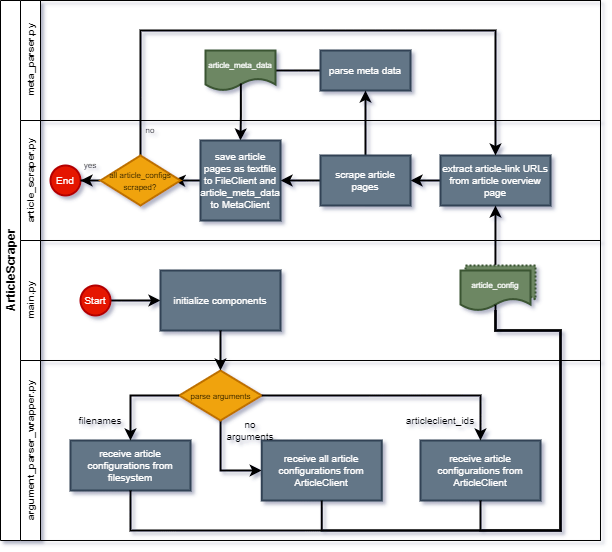

The diagram above was exported from draw.io. Its source (the exported page's mxGraphModel, read from the mxfile embedded in the PNG):
<mxGraphModel dx="982" dy="568" grid="1" gridSize="10" guides="1" tooltips="1" connect="1" arrows="1" fold="1" page="1" pageScale="1" pageWidth="827" pageHeight="1169" math="0" shadow="0">
  <root>
    <mxCell id="0" />
    <mxCell id="1" parent="0" />
    <mxCell id="dNxyNK7c78bLwvsdeMH5-19" value="ArticleScraper" style="swimlane;html=1;childLayout=stackLayout;resizeParent=1;resizeParentMax=0;horizontal=0;startSize=20;horizontalStack=0;" parent="1" vertex="1">
      <mxGeometry x="120" y="120" width="600" height="540" as="geometry" />
    </mxCell>
    <mxCell id="dNxyNK7c78bLwvsdeMH5-22" value="meta_parser.py" style="swimlane;html=1;startSize=20;horizontal=0;fontSize=10;fontStyle=1" parent="dNxyNK7c78bLwvsdeMH5-19" vertex="1">
      <mxGeometry x="20" width="580" height="120" as="geometry" />
    </mxCell>
    <mxCell id="cwS1nEe8tm9BraG58ZIc-63" style="edgeStyle=orthogonalEdgeStyle;rounded=0;orthogonalLoop=1;jettySize=auto;html=1;entryX=1;entryY=0.5;entryDx=0;entryDy=0;fontSize=10;endArrow=none;endFill=0;strokeWidth=2;" parent="dNxyNK7c78bLwvsdeMH5-22" source="cwS1nEe8tm9BraG58ZIc-52" target="cwS1nEe8tm9BraG58ZIc-62" edge="1">
      <mxGeometry relative="1" as="geometry" />
    </mxCell>
    <mxCell id="cwS1nEe8tm9BraG58ZIc-52" value="parse meta data" style="rounded=0;whiteSpace=wrap;html=1;fontSize=10;strokeWidth=2;fillColor=#647687;strokeColor=#314354;fontColor=#ffffff;" parent="dNxyNK7c78bLwvsdeMH5-22" vertex="1">
      <mxGeometry x="300" y="50" width="90" height="40" as="geometry" />
    </mxCell>
    <mxCell id="cwS1nEe8tm9BraG58ZIc-62" value="&lt;font style=&quot;font-size: 8px&quot;&gt;article_meta_data&lt;/font&gt;" style="shape=document;whiteSpace=wrap;html=1;boundedLbl=1;fontSize=10;strokeWidth=2;fillColor=#6d8764;strokeColor=#3A5431;fontColor=#ffffff;" parent="dNxyNK7c78bLwvsdeMH5-22" vertex="1">
      <mxGeometry x="185" y="50" width="70" height="40" as="geometry" />
    </mxCell>
    <mxCell id="cwS1nEe8tm9BraG58ZIc-53" style="edgeStyle=orthogonalEdgeStyle;rounded=0;orthogonalLoop=1;jettySize=auto;html=1;entryX=0.5;entryY=1;entryDx=0;entryDy=0;fontSize=10;endArrow=classic;endFill=1;strokeWidth=2;" parent="dNxyNK7c78bLwvsdeMH5-19" source="cwS1nEe8tm9BraG58ZIc-46" target="cwS1nEe8tm9BraG58ZIc-52" edge="1">
      <mxGeometry relative="1" as="geometry" />
    </mxCell>
    <mxCell id="cwS1nEe8tm9BraG58ZIc-54" style="edgeStyle=orthogonalEdgeStyle;rounded=0;orthogonalLoop=1;jettySize=auto;html=1;entryX=0.5;entryY=0;entryDx=0;entryDy=0;fontSize=10;endArrow=classic;endFill=1;strokeWidth=2;exitX=0.505;exitY=0.824;exitDx=0;exitDy=0;exitPerimeter=0;" parent="dNxyNK7c78bLwvsdeMH5-19" source="cwS1nEe8tm9BraG58ZIc-62" target="cwS1nEe8tm9BraG58ZIc-47" edge="1">
      <mxGeometry relative="1" as="geometry">
        <mxPoint x="240" y="100" as="sourcePoint" />
      </mxGeometry>
    </mxCell>
    <mxCell id="cwS1nEe8tm9BraG58ZIc-1" value="article_scraper.py" style="swimlane;html=1;startSize=20;horizontal=0;fontSize=10;" parent="dNxyNK7c78bLwvsdeMH5-19" vertex="1">
      <mxGeometry x="20" y="120" width="580" height="120" as="geometry" />
    </mxCell>
    <mxCell id="cwS1nEe8tm9BraG58ZIc-51" style="edgeStyle=orthogonalEdgeStyle;rounded=0;orthogonalLoop=1;jettySize=auto;html=1;entryX=1;entryY=0.5;entryDx=0;entryDy=0;fontSize=10;endArrow=classic;endFill=1;strokeWidth=2;" parent="cwS1nEe8tm9BraG58ZIc-1" source="cwS1nEe8tm9BraG58ZIc-45" target="cwS1nEe8tm9BraG58ZIc-46" edge="1">
      <mxGeometry relative="1" as="geometry" />
    </mxCell>
    <mxCell id="cwS1nEe8tm9BraG58ZIc-45" value="extract article-link URLs from article overview page" style="rounded=0;whiteSpace=wrap;html=1;fontSize=10;strokeWidth=2;fillColor=#647687;strokeColor=#314354;fontColor=#ffffff;" parent="cwS1nEe8tm9BraG58ZIc-1" vertex="1">
      <mxGeometry x="420" y="35" width="110" height="50" as="geometry" />
    </mxCell>
    <mxCell id="cwS1nEe8tm9BraG58ZIc-55" style="edgeStyle=orthogonalEdgeStyle;rounded=0;orthogonalLoop=1;jettySize=auto;html=1;entryX=1;entryY=0.5;entryDx=0;entryDy=0;fontSize=10;endArrow=classic;endFill=1;strokeWidth=2;" parent="cwS1nEe8tm9BraG58ZIc-1" source="cwS1nEe8tm9BraG58ZIc-46" target="cwS1nEe8tm9BraG58ZIc-47" edge="1">
      <mxGeometry relative="1" as="geometry" />
    </mxCell>
    <mxCell id="cwS1nEe8tm9BraG58ZIc-46" value="scrape article pages" style="rounded=0;whiteSpace=wrap;html=1;fontSize=10;strokeWidth=2;fillColor=#647687;strokeColor=#314354;fontColor=#ffffff;" parent="cwS1nEe8tm9BraG58ZIc-1" vertex="1">
      <mxGeometry x="300" y="35" width="90" height="50" as="geometry" />
    </mxCell>
    <mxCell id="cwS1nEe8tm9BraG58ZIc-67" style="edgeStyle=orthogonalEdgeStyle;rounded=0;orthogonalLoop=1;jettySize=auto;html=1;entryX=0.911;entryY=0.491;entryDx=0;entryDy=0;entryPerimeter=0;fontSize=10;endArrow=classic;endFill=1;strokeWidth=2;" parent="cwS1nEe8tm9BraG58ZIc-1" source="cwS1nEe8tm9BraG58ZIc-47" target="cwS1nEe8tm9BraG58ZIc-65" edge="1">
      <mxGeometry relative="1" as="geometry" />
    </mxCell>
    <mxCell id="cwS1nEe8tm9BraG58ZIc-47" value="save article pages as textfile to FileClient and article_meta_data to MetaClient" style="rounded=0;whiteSpace=wrap;html=1;fontSize=10;strokeWidth=2;fillColor=#647687;strokeColor=#314354;fontColor=#ffffff;" parent="cwS1nEe8tm9BraG58ZIc-1" vertex="1">
      <mxGeometry x="180" y="20" width="80" height="80" as="geometry" />
    </mxCell>
    <mxCell id="cwS1nEe8tm9BraG58ZIc-58" value="End" style="ellipse;whiteSpace=wrap;html=1;aspect=fixed;fontSize=10;strokeWidth=2;fillColor=#e51400;strokeColor=#B20000;fontColor=#ffffff;" parent="cwS1nEe8tm9BraG58ZIc-1" vertex="1">
      <mxGeometry x="30" y="45" width="30" height="30" as="geometry" />
    </mxCell>
    <mxCell id="cwS1nEe8tm9BraG58ZIc-66" style="edgeStyle=orthogonalEdgeStyle;rounded=0;orthogonalLoop=1;jettySize=auto;html=1;entryX=0.5;entryY=0;entryDx=0;entryDy=0;fontSize=10;endArrow=classic;endFill=1;strokeWidth=2;exitX=0.5;exitY=0;exitDx=0;exitDy=0;" parent="cwS1nEe8tm9BraG58ZIc-1" source="cwS1nEe8tm9BraG58ZIc-65" target="cwS1nEe8tm9BraG58ZIc-45" edge="1">
      <mxGeometry relative="1" as="geometry">
        <Array as="points">
          <mxPoint x="120" y="-90" />
          <mxPoint x="475" y="-90" />
        </Array>
      </mxGeometry>
    </mxCell>
    <mxCell id="cwS1nEe8tm9BraG58ZIc-68" style="edgeStyle=orthogonalEdgeStyle;rounded=0;orthogonalLoop=1;jettySize=auto;html=1;entryX=1;entryY=0.5;entryDx=0;entryDy=0;fontSize=10;endArrow=classic;endFill=1;strokeWidth=2;" parent="cwS1nEe8tm9BraG58ZIc-1" source="cwS1nEe8tm9BraG58ZIc-65" target="cwS1nEe8tm9BraG58ZIc-58" edge="1">
      <mxGeometry relative="1" as="geometry" />
    </mxCell>
    <mxCell id="cwS1nEe8tm9BraG58ZIc-65" value="&lt;font style=&quot;font-size: 8px&quot;&gt;all article_configs scraped?&lt;/font&gt;" style="rhombus;whiteSpace=wrap;html=1;fontSize=10;strokeWidth=2;fillColor=#f0a30a;strokeColor=#BD7000;fontColor=#000000;" parent="cwS1nEe8tm9BraG58ZIc-1" vertex="1">
      <mxGeometry x="80" y="35" width="80" height="50" as="geometry" />
    </mxCell>
    <mxCell id="yZCLo8fd8rrS3sGK1qOa-1" value="yes" style="text;html=1;strokeColor=none;fillColor=none;align=center;verticalAlign=middle;whiteSpace=wrap;rounded=0;fontSize=8;" parent="cwS1nEe8tm9BraG58ZIc-1" vertex="1">
      <mxGeometry x="50" y="35" width="40" height="20" as="geometry" />
    </mxCell>
    <mxCell id="cwS1nEe8tm9BraG58ZIc-8" value="main.py" style="swimlane;html=1;startSize=20;horizontal=0;fontSize=10;" parent="dNxyNK7c78bLwvsdeMH5-19" vertex="1">
      <mxGeometry x="20" y="240" width="580" height="120" as="geometry" />
    </mxCell>
    <mxCell id="cwS1nEe8tm9BraG58ZIc-64" value="" style="shape=document;whiteSpace=wrap;html=1;boundedLbl=1;fontSize=10;strokeWidth=2;dashed=1;dashPattern=1 1;fillColor=#6d8764;strokeColor=#3A5431;fontColor=#ffffff;" parent="cwS1nEe8tm9BraG58ZIc-8" vertex="1">
      <mxGeometry x="445" y="25" width="70" height="40" as="geometry" />
    </mxCell>
    <mxCell id="cwS1nEe8tm9BraG58ZIc-33" style="edgeStyle=orthogonalEdgeStyle;rounded=0;orthogonalLoop=1;jettySize=auto;html=1;entryX=0;entryY=0.5;entryDx=0;entryDy=0;fontSize=10;strokeWidth=2;" parent="cwS1nEe8tm9BraG58ZIc-8" source="cwS1nEe8tm9BraG58ZIc-10" target="cwS1nEe8tm9BraG58ZIc-32" edge="1">
      <mxGeometry relative="1" as="geometry" />
    </mxCell>
    <mxCell id="cwS1nEe8tm9BraG58ZIc-10" value="Start" style="ellipse;whiteSpace=wrap;html=1;fontSize=10;strokeWidth=2;fillColor=#e51400;strokeColor=#B20000;fontColor=#ffffff;" parent="cwS1nEe8tm9BraG58ZIc-8" vertex="1">
      <mxGeometry x="60" y="45" width="30" height="30" as="geometry" />
    </mxCell>
    <mxCell id="cwS1nEe8tm9BraG58ZIc-32" value="&lt;font style=&quot;font-size: 10px;&quot;&gt;initialize components&lt;/font&gt;" style="rounded=0;whiteSpace=wrap;html=1;fontSize=10;strokeWidth=2;fillColor=#647687;strokeColor=#314354;fontColor=#ffffff;" parent="cwS1nEe8tm9BraG58ZIc-8" vertex="1">
      <mxGeometry x="140" y="30" width="120" height="60" as="geometry" />
    </mxCell>
    <mxCell id="cwS1nEe8tm9BraG58ZIc-60" value="&lt;font style=&quot;font-size: 8px&quot;&gt;article_config&lt;/font&gt;" style="shape=document;whiteSpace=wrap;html=1;boundedLbl=1;fontSize=10;strokeWidth=2;fillColor=#6d8764;strokeColor=#3A5431;fontColor=#ffffff;" parent="cwS1nEe8tm9BraG58ZIc-8" vertex="1">
      <mxGeometry x="440" y="30" width="70" height="40" as="geometry" />
    </mxCell>
    <mxCell id="cwS1nEe8tm9BraG58ZIc-23" value="argument_parser_wrapper.py" style="swimlane;html=1;startSize=20;horizontal=0;fontSize=10;" parent="dNxyNK7c78bLwvsdeMH5-19" vertex="1">
      <mxGeometry x="20" y="360" width="580" height="180" as="geometry" />
    </mxCell>
    <mxCell id="cwS1nEe8tm9BraG58ZIc-44" style="edgeStyle=orthogonalEdgeStyle;rounded=0;orthogonalLoop=1;jettySize=auto;html=1;entryX=0;entryY=0.5;entryDx=0;entryDy=0;fontSize=10;strokeWidth=2;" parent="cwS1nEe8tm9BraG58ZIc-23" source="cwS1nEe8tm9BraG58ZIc-30" target="cwS1nEe8tm9BraG58ZIc-43" edge="1">
      <mxGeometry relative="1" as="geometry">
        <Array as="points">
          <mxPoint x="200" y="110" />
        </Array>
      </mxGeometry>
    </mxCell>
    <mxCell id="cwS1nEe8tm9BraG58ZIc-30" value="&lt;font style=&quot;font-size: 8px&quot;&gt;parse arguments&lt;/font&gt;" style="rhombus;whiteSpace=wrap;html=1;fontSize=10;strokeWidth=2;fillColor=#f0a30a;strokeColor=#BD7000;fontColor=#000000;" parent="cwS1nEe8tm9BraG58ZIc-23" vertex="1">
      <mxGeometry x="158.75" y="10" width="82.5" height="50" as="geometry" />
    </mxCell>
    <mxCell id="cwS1nEe8tm9BraG58ZIc-36" value="receive article configurations from filesystem" style="rounded=0;whiteSpace=wrap;html=1;fontSize=10;strokeWidth=2;fillColor=#647687;strokeColor=#314354;fontColor=#ffffff;" parent="cwS1nEe8tm9BraG58ZIc-23" vertex="1">
      <mxGeometry x="50" y="80" width="120" height="50" as="geometry" />
    </mxCell>
    <mxCell id="cwS1nEe8tm9BraG58ZIc-35" style="edgeStyle=orthogonalEdgeStyle;rounded=0;orthogonalLoop=1;jettySize=auto;html=1;fontSize=10;strokeWidth=2;" parent="cwS1nEe8tm9BraG58ZIc-23" source="cwS1nEe8tm9BraG58ZIc-30" target="cwS1nEe8tm9BraG58ZIc-36" edge="1">
      <mxGeometry relative="1" as="geometry">
        <mxPoint x="90" y="100" as="targetPoint" />
        <Array as="points">
          <mxPoint x="110" y="35" />
        </Array>
      </mxGeometry>
    </mxCell>
    <mxCell id="cwS1nEe8tm9BraG58ZIc-42" value="receive article configurations from ArticleClient" style="rounded=0;whiteSpace=wrap;html=1;fontSize=10;strokeWidth=2;fillColor=#647687;strokeColor=#314354;fontColor=#ffffff;" parent="cwS1nEe8tm9BraG58ZIc-23" vertex="1">
      <mxGeometry x="400" y="80" width="120" height="60" as="geometry" />
    </mxCell>
    <mxCell id="cwS1nEe8tm9BraG58ZIc-43" value="receive all article configurations from ArticleClient" style="rounded=0;whiteSpace=wrap;html=1;fontSize=10;strokeWidth=2;fillColor=#647687;strokeColor=#314354;fontColor=#ffffff;" parent="cwS1nEe8tm9BraG58ZIc-23" vertex="1">
      <mxGeometry x="241.25" y="80" width="120" height="60" as="geometry" />
    </mxCell>
    <mxCell id="cwS1nEe8tm9BraG58ZIc-39" value="articleclient_ids" style="text;html=1;strokeColor=none;fillColor=none;align=center;verticalAlign=middle;whiteSpace=wrap;rounded=0;fontSize=10;strokeWidth=2;" parent="cwS1nEe8tm9BraG58ZIc-23" vertex="1">
      <mxGeometry x="400" y="50" width="40" height="20" as="geometry" />
    </mxCell>
    <mxCell id="cwS1nEe8tm9BraG58ZIc-37" style="edgeStyle=orthogonalEdgeStyle;rounded=0;orthogonalLoop=1;jettySize=auto;html=1;entryX=0.5;entryY=0;entryDx=0;entryDy=0;fontSize=10;strokeWidth=2;" parent="cwS1nEe8tm9BraG58ZIc-23" source="cwS1nEe8tm9BraG58ZIc-30" target="cwS1nEe8tm9BraG58ZIc-42" edge="1">
      <mxGeometry relative="1" as="geometry">
        <mxPoint x="440" y="50" as="targetPoint" />
        <Array as="points">
          <mxPoint x="460" y="35" />
        </Array>
      </mxGeometry>
    </mxCell>
    <mxCell id="cwS1nEe8tm9BraG58ZIc-40" value="no arguments" style="text;html=1;strokeColor=none;fillColor=none;align=center;verticalAlign=middle;whiteSpace=wrap;rounded=0;fontSize=10;strokeWidth=2;" parent="cwS1nEe8tm9BraG58ZIc-23" vertex="1">
      <mxGeometry x="210" y="60" width="40" height="20" as="geometry" />
    </mxCell>
    <mxCell id="cwS1nEe8tm9BraG58ZIc-38" value="filenames" style="text;html=1;strokeColor=none;fillColor=none;align=center;verticalAlign=middle;whiteSpace=wrap;rounded=0;fontSize=10;strokeWidth=2;" parent="cwS1nEe8tm9BraG58ZIc-23" vertex="1">
      <mxGeometry x="60" y="50" width="40" height="20" as="geometry" />
    </mxCell>
    <mxCell id="cwS1nEe8tm9BraG58ZIc-34" style="edgeStyle=orthogonalEdgeStyle;rounded=0;orthogonalLoop=1;jettySize=auto;html=1;entryX=0.5;entryY=0;entryDx=0;entryDy=0;fontSize=10;strokeWidth=2;" parent="dNxyNK7c78bLwvsdeMH5-19" source="cwS1nEe8tm9BraG58ZIc-32" target="cwS1nEe8tm9BraG58ZIc-30" edge="1">
      <mxGeometry relative="1" as="geometry" />
    </mxCell>
    <mxCell id="cwS1nEe8tm9BraG58ZIc-49" style="edgeStyle=orthogonalEdgeStyle;rounded=0;orthogonalLoop=1;jettySize=auto;html=1;fontSize=10;strokeWidth=2;endArrow=none;endFill=0;entryX=0.501;entryY=0.857;entryDx=0;entryDy=0;entryPerimeter=0;" parent="dNxyNK7c78bLwvsdeMH5-19" source="cwS1nEe8tm9BraG58ZIc-42" target="cwS1nEe8tm9BraG58ZIc-60" edge="1">
      <mxGeometry relative="1" as="geometry">
        <mxPoint x="495" y="310" as="targetPoint" />
        <Array as="points">
          <mxPoint x="480" y="530" />
          <mxPoint x="560" y="530" />
          <mxPoint x="560" y="330" />
          <mxPoint x="495" y="330" />
        </Array>
      </mxGeometry>
    </mxCell>
    <mxCell id="cwS1nEe8tm9BraG58ZIc-56" style="edgeStyle=orthogonalEdgeStyle;rounded=0;orthogonalLoop=1;jettySize=auto;html=1;fontSize=10;endArrow=none;endFill=0;strokeWidth=2;" parent="dNxyNK7c78bLwvsdeMH5-19" source="cwS1nEe8tm9BraG58ZIc-43" edge="1">
      <mxGeometry relative="1" as="geometry">
        <mxPoint x="495" y="310" as="targetPoint" />
        <Array as="points">
          <mxPoint x="321" y="530" />
          <mxPoint x="560" y="530" />
          <mxPoint x="560" y="330" />
          <mxPoint x="495" y="330" />
        </Array>
      </mxGeometry>
    </mxCell>
    <mxCell id="cwS1nEe8tm9BraG58ZIc-57" style="edgeStyle=orthogonalEdgeStyle;rounded=0;orthogonalLoop=1;jettySize=auto;html=1;fontSize=10;endArrow=none;endFill=0;strokeWidth=2;" parent="dNxyNK7c78bLwvsdeMH5-19" source="cwS1nEe8tm9BraG58ZIc-36" edge="1">
      <mxGeometry relative="1" as="geometry">
        <mxPoint x="495" y="310" as="targetPoint" />
        <Array as="points">
          <mxPoint x="130" y="530" />
          <mxPoint x="560" y="530" />
          <mxPoint x="560" y="330" />
          <mxPoint x="495" y="330" />
        </Array>
      </mxGeometry>
    </mxCell>
    <mxCell id="cwS1nEe8tm9BraG58ZIc-61" style="edgeStyle=orthogonalEdgeStyle;rounded=0;orthogonalLoop=1;jettySize=auto;html=1;entryX=0.5;entryY=1;entryDx=0;entryDy=0;fontSize=10;endArrow=classic;endFill=1;strokeWidth=2;exitX=0.428;exitY=-0.017;exitDx=0;exitDy=0;exitPerimeter=0;" parent="dNxyNK7c78bLwvsdeMH5-19" source="cwS1nEe8tm9BraG58ZIc-64" target="cwS1nEe8tm9BraG58ZIc-45" edge="1">
      <mxGeometry relative="1" as="geometry">
        <mxPoint x="495" y="260" as="sourcePoint" />
      </mxGeometry>
    </mxCell>
    <mxCell id="yZCLo8fd8rrS3sGK1qOa-2" value="no" style="text;html=1;strokeColor=none;fillColor=none;align=center;verticalAlign=middle;whiteSpace=wrap;rounded=0;fontSize=8;" parent="1" vertex="1">
      <mxGeometry x="250" y="240" width="40" height="20" as="geometry" />
    </mxCell>
  </root>
</mxGraphModel>